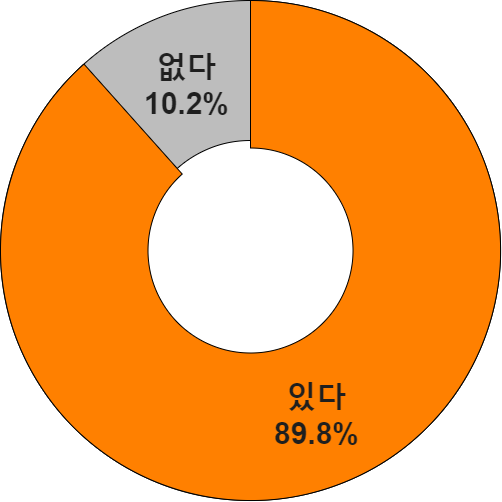

The diagram above was exported from draw.io. Its source (the exported page's mxGraphModel, read from the mxfile embedded in the PNG):
<mxGraphModel dx="1296" dy="1029" grid="1" gridSize="10" guides="1" tooltips="1" connect="1" arrows="1" fold="1" page="1" pageScale="1" pageWidth="827" pageHeight="1169" math="0" shadow="0">
  <root>
    <mxCell id="0" />
    <mxCell id="1" parent="0" />
    <mxCell id="yfUguzn0MbMvGUredBMn-6" value="" style="verticalLabelPosition=bottom;verticalAlign=top;html=1;shape=mxgraph.basic.donut;dx=140;fillColor=#BDBDBD;perimeterSpacing=5;" vertex="1" parent="1">
      <mxGeometry x="164" y="335" width="500" height="500" as="geometry" />
    </mxCell>
    <mxCell id="yfUguzn0MbMvGUredBMn-7" value="" style="verticalLabelPosition=bottom;verticalAlign=top;html=1;shape=mxgraph.basic.partConcEllipse;startAngle=0.25;endAngle=0.13395700724033308;arcWidth=0.59;fillColor=#FF8000;rotation=-90;" vertex="1" parent="1">
      <mxGeometry x="164" y="335" width="500" height="500" as="geometry" />
    </mxCell>
    <mxCell id="yfUguzn0MbMvGUredBMn-8" value="없다&lt;br style=&quot;font-size: 30px;&quot;&gt;10.2%" style="text;html=1;align=center;verticalAlign=middle;resizable=0;points=[];autosize=1;strokeColor=none;fillColor=none;fontColor=#1F1F1F;fontStyle=1;fontSize=30;" vertex="1" parent="1">
      <mxGeometry x="300" y="380" width="100" height="80" as="geometry" />
    </mxCell>
    <mxCell id="yfUguzn0MbMvGUredBMn-9" value="있다&lt;br style=&quot;font-size: 30px;&quot;&gt;89.8%" style="text;html=1;align=center;verticalAlign=middle;resizable=0;points=[];autosize=1;strokeColor=none;fillColor=none;fontColor=#1F1F1F;fontStyle=1;fontSize=30;" vertex="1" parent="1">
      <mxGeometry x="430" y="710" width="100" height="80" as="geometry" />
    </mxCell>
  </root>
</mxGraphModel>